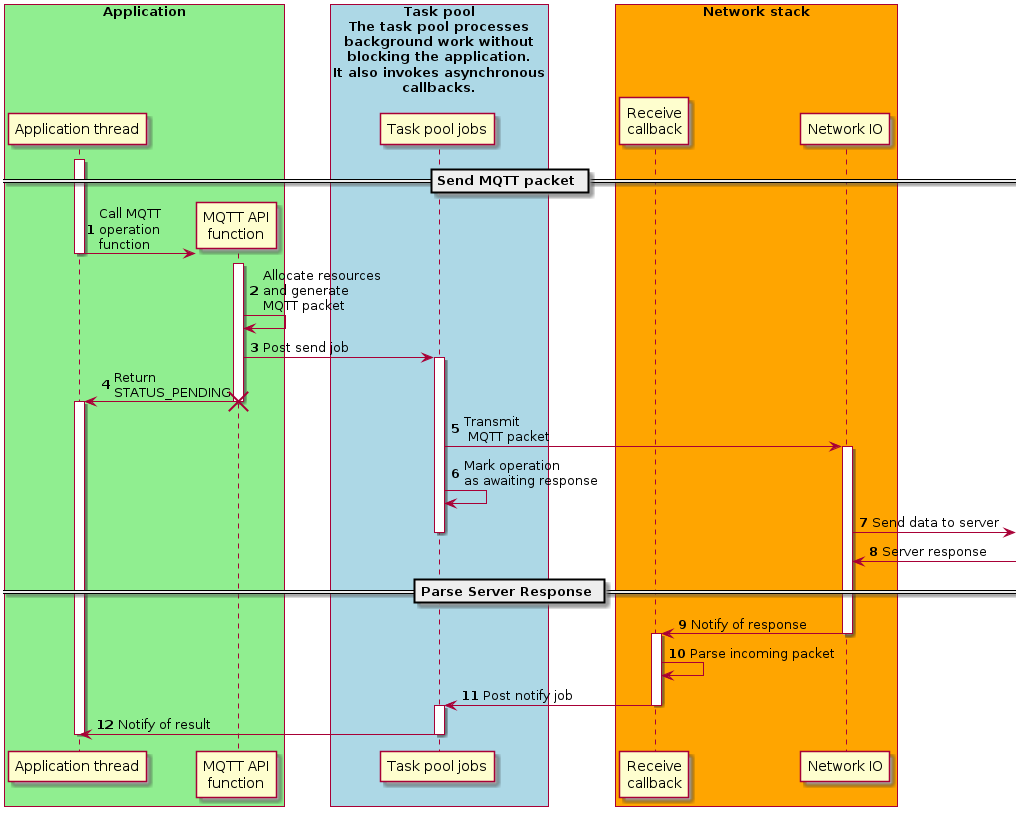

The diagram above was rendered by PlantUML. Its source (embedded in the PNG):
@startuml
skinparam classFontSize 8
skinparam classFontName Helvetica
autonumber

box "Application" #LightGreen
    participant "Application thread" as application
    create participant "MQTT API\nfunction" as api
end box

box "Task pool\nThe task pool processes\nbackground work without\nblocking the application.\nIt also invokes asynchronous\ncallbacks.\n" #LightBlue
    participant "Task pool jobs" as task_pool
end box

box "Network stack" #Orange
    participant "Receive\ncallback" as receive_callback
    participant "Network IO" as network
end box

== Send MQTT packet ==
activate application
application -> api: Call MQTT\noperation\nfunction
deactivate application
activate api
api -> api: Allocate resources\nand generate\nMQTT packet
api -> task_pool: Post send job
activate task_pool
api -> application: Return\nSTATUS_PENDING
destroy api
activate application
task_pool -> network: Transmit\n MQTT packet
activate network
task_pool -> task_pool: Mark operation\nas awaiting response
network -> : Send data to server
deactivate task_pool

network <- : Server response

== Parse Server Response ==
network -> receive_callback: Notify of response
deactivate network
activate receive_callback
receive_callback -> receive_callback: Parse incoming packet
receive_callback -> task_pool: Post notify job
deactivate receive_callback
activate task_pool
task_pool -> application: Notify of result

deactivate task_pool
deactivate application

@enduml